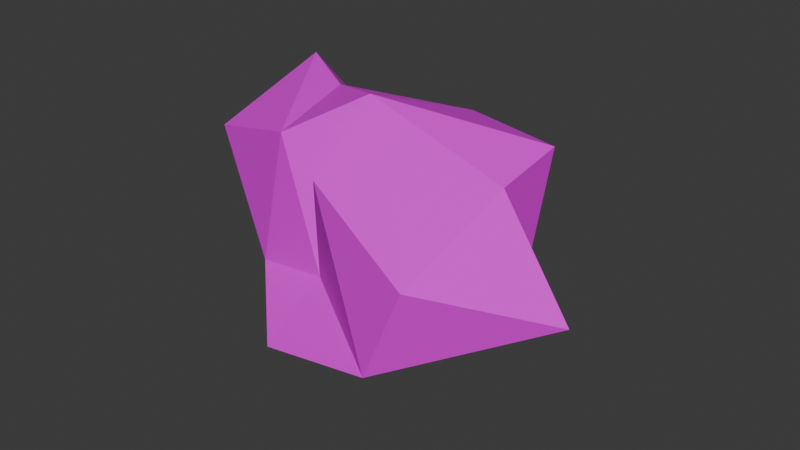 # Source: Rock1.blend  (saved by Blender 4.5.88; exported with 4.5.12 LTS)
import bpy
from mathutils import Matrix  # noqa: F401  (used for matrix-valued properties, if any)

bpy.ops.wm.read_factory_settings(use_empty=True)
scene = bpy.context.scene
scene.name = 'Scene'

# ---- collections
col_collection = bpy.data.collections.new('Collection'); scene.collection.children.link(col_collection)

# ---- images (referenced by path relative to the original .blend; pixels are not part of the script)
import os
ASSET_DIR = os.environ.get("B2B_ASSET_DIR", "")  # directory of the original .blend (textures are referenced by path, not embedded)
HERE = os.path.dirname(os.path.abspath(__file__))  # packed textures are extracted next to this script under _unpacked/

def load_image(name, relpath, width, height, colorspace="sRGB"):
    """Load a texture the original file referenced (path relative to the .blend, or extracted next to this script)."""
    p = next((c for c in (os.path.join(HERE, relpath), os.path.join(ASSET_DIR, relpath)) if relpath and os.path.exists(c)), "")
    if p:
        img = bpy.data.images.load(p, check_existing=True)
        img.name = name
    else:  # same state as the original file: an image datablock whose file is absent (Cycles renders it pink)
        img = bpy.data.images.new(name, width, height)
        img.source = "FILE"
        img.filepath = "//" + (relpath or name)
    img.colorspace_settings.name = colorspace
    return img
img_endesga_x64_png_001 = load_image('endesga x64.png.001', 'endesga x64.png', 1024, 1024, 'sRGB')

# ---- materials (node trees are filled in below, after node groups)
mat_material_001 = bpy.data.materials.new('Material.001')

# ---- material node trees
mat_material_001.use_nodes = True; mat_material_001.node_tree.nodes.clear()
_N = mat_material_001.node_tree.nodes; _L = mat_material_001.node_tree.links
n0 = _N.new('ShaderNodeBsdfPrincipled'); n0.name = 'Principled BSDF'; n0.location = (-200, 100)
n1 = _N.new('ShaderNodeOutputMaterial'); n1.name = 'Material Output'; n1.location = (200, 100)
n2 = _N.new('ShaderNodeTexImage'); n2.name = 'Image Texture'; n2.location = (-582, 118)
n2.image = img_endesga_x64_png_001
n2.interpolation = 'Closest'
_L.new(n0.outputs[0], n1.inputs[0])
_L.new(n2.outputs[0], n0.inputs[0])
n1.is_active_output = True

# ---- world
world_world = bpy.data.worlds.new('World'); scene.world = world_world
world_world.use_nodes = True; world_world.node_tree.nodes.clear()
_N = world_world.node_tree.nodes; _L = world_world.node_tree.links
n0 = _N.new('ShaderNodeOutputWorld'); n0.name = 'World Output'; n0.location = (300, 300)
n1 = _N.new('ShaderNodeBackground'); n1.name = 'Background'; n1.location = (10, 300)
n1.inputs[0].default_value = (0.05088, 0.05088, 0.05088, 1.0)
_L.new(n1.outputs[0], n0.inputs[0])
n0.is_active_output = True
world_world.color = (0.05088, 0.05088, 0.05088)
world_world.sun_shadow_jitter_overblur = 0.0

# ---- meshes
me_icosphere = bpy.data.meshes.new('Icosphere')
me_icosphere.from_pydata([(-0.9378, -1.037, 1.294), (0.4352, -0.6199, 2.094), (-1.067, 2.726, -1.213), (2.627, 0.06704, -0.6069), (-2.665, 1.904, -1.571), (2.814, -2.833, 0.8021), (-2.628, 1.485, 1.509), (2.668, 0.6352, 1.503), (1.315, 1.574, -0.1614), (0.19, -1.491, -0.5132), (-1.229, 0.2053, -2.373), (-3.102, 0.9114, -0.8958), (-1.277, -1.191, -0.8712), (2.193, -2.829, -0.6623), (-3.118, -0.2249, 0.5987), (-2.082, 2.314, 0.2384), (-1.215, 0.5546, 1.521), (4.183, -1.227, 0.08506), (0.5464, 1.655, 1.202), (-3.191, 2.332, 0.1742), (0.6586, -2.028, 1.348), (2.749, -0.6717, 1.375), (0.39, -0.3764, -1.763), (0.01173, -2.427, -1.312)], [], [(12, 10, 22), (12, 22, 23), (12, 14, 11), (5, 17, 21), (1, 21, 7), (21, 1, 5), (0, 6, 14), (6, 0, 16), (0, 1, 16), (0, 14, 12), (16, 1, 18), (4, 19, 15), (4, 15, 2), (4, 2, 10), (4, 10, 11), (2, 22, 10), (22, 2, 8), (2, 18, 8), (13, 3, 17), (8, 3, 22), (13, 22, 3), (7, 21, 3), (20, 5, 1), (0, 12, 9), (1, 0, 9), (20, 1, 9), (1, 7, 18), (3, 8, 7), (15, 19, 6), (15, 18, 2), (18, 15, 16), (6, 19, 14), (6, 16, 15), (22, 13, 23), (13, 17, 5), (3, 21, 17), (7, 8, 18), (11, 19, 4), (11, 14, 19), (9, 23, 13), (9, 13, 20), (23, 9, 12), (12, 11, 10), (13, 5, 20)])
_uv = me_icosphere.uv_layers.new(name='UVMap')
_uv.uv.foreach_set('vector', [0.01654, 0.2026, 0.01634, 0.2024, 0.01654, 0.2022, 0.01634, 0.2026, 0.01614, 0.2024, 0.01634, 0.2022, 0.01614, 0.2026, 0.01593, 0.2024, 0.01614, 0.2022, 0.01654, 0.2022, 0.01634, 0.202, 0.01654, 0.2018, 0.01634, 0.2022, 0.01614, 0.202, 0.01634, 0.2018, 0.01614, 0.2022, 0.01593, 0.202, 0.01614, 0.2018, 0.01593, 0.2026, 0.01573, 0.2024, 0.01593, 0.2022, 0.01593, 0.2022, 0.01573, 0.202, 0.01593, 0.2018, 0.01573, 0.2026, 0.01553, 0.2024, 0.01573, 0.2022, 0.01573, 0.2022, 0.01553, 0.202, 0.01573, 0.2018, 0.01654, 0.2018, 0.01634, 0.2016, 0.01654, 0.2014, 0.01829, 0.1686, 0.01809, 0.1684, 0.01829, 0.1682, 0.01809, 0.1686, 0.01789, 0.1684, 0.01809, 0.1682, 0.01593, 0.2018, 0.01573, 0.2016, 0.01593, 0.2014, 0.01573, 0.2018, 0.01553, 0.2016, 0.01573, 0.2014, 0.01552, 0.2026, 0.01532, 0.2024, 0.01552, 0.2022, 0.01552, 0.2022, 0.01532, 0.202, 0.01552, 0.2018, 0.01552, 0.2018, 0.01532, 0.2016, 0.01552, 0.2014, 0.01532, 0.2026, 0.01512, 0.2024, 0.01532, 0.2022, 0.01532, 0.2022, 0.01512, 0.202, 0.01532, 0.2018, 0.01532, 0.2018, 0.01512, 0.2016, 0.01532, 0.2014, 0.01654, 0.1701, 0.01634, 0.1699, 0.01654, 0.1697, 0.01634, 0.2014, 0.01614, 0.2012, 0.01634, 0.201, 0.01614, 0.1701, 0.01593, 0.1699, 0.01614, 0.1697, 0.01593, 0.1701, 0.01573, 0.1699, 0.01593, 0.1697, 0.01573, 0.1701, 0.01553, 0.1699, 0.01573, 0.1697, 0.01552, 0.2014, 0.01532, 0.2012, 0.01552, 0.201, 0.01532, 0.2014, 0.01512, 0.2012, 0.01532, 0.201, 0.01512, 0.2026, 0.01492, 0.2024, 0.01512, 0.2022, 0.01512, 0.2022, 0.01492, 0.202, 0.01512, 0.2018, 0.01707, 0.1686, 0.01687, 0.1684, 0.01707, 0.1682, 0.01512, 0.2014, 0.01492, 0.2012, 0.01512, 0.201, 0.01687, 0.1694, 0.01666, 0.1692, 0.01687, 0.169, 0.01491, 0.2022, 0.01471, 0.202, 0.01491, 0.2018, 0.01491, 0.2018, 0.01471, 0.2016, 0.01491, 0.2014, 0.01491, 0.1701, 0.01471, 0.1699, 0.01491, 0.1697, 0.01654, 0.201, 0.01634, 0.2008, 0.01654, 0.2006, 0.01634, 0.201, 0.01614, 0.2008, 0.01634, 0.2006, 0.01614, 0.201, 0.01593, 0.2008, 0.01614, 0.2006, 0.01984, 0.1678, 0.01964, 0.1676, 0.01984, 0.1674, 0.01573, 0.1697, 0.01553, 0.1695, 0.01573, 0.1693, 0.01943, 0.1678, 0.01923, 0.1676, 0.01943, 0.1674, 0.01532, 0.201, 0.01512, 0.2008, 0.01532, 0.2006, 0.01512, 0.201, 0.01492, 0.2008, 0.01512, 0.2006])
me_icosphere.materials.append(mat_material_001)
me_icosphere.update()

# ---- objects
ob_icosphere = bpy.data.objects.new('Icosphere', me_icosphere)

# ---- transforms, parenting, visibility, modifiers, constraints
ob_icosphere.location = (0.0, 0.0, 0.0)

# ---- collection membership
col_collection.objects.link(ob_icosphere)

# ---- scene / render settings (as saved in the file)
scene.frame_start = 1; scene.frame_end = 250; scene.frame_set(1)
scene.render.engine = 'BLENDER_EEVEE_NEXT'
bpy.context.view_layer.update()

# ---- added for rendering (the .blend has no active camera and no usable light): camera, sun
cam_auto = bpy.data.cameras.new('AutoCamera')
cam_auto.lens = 50.0
cam_auto.sensor_width = 36.0
cam_auto.clip_end = 1000.0
ob_auto_camera = bpy.data.objects.new('AutoCamera', cam_auto)
scene.collection.objects.link(ob_auto_camera)
ob_auto_camera.location = (9.98751, -11.4433, 7.45321)
ob_auto_camera.rotation_euler = (1.09748, -7.21219e-08, 0.694738)
scene.camera = ob_auto_camera
light_auto_sun = bpy.data.lights.new('AutoSun', 'SUN')
light_auto_sun.energy = 3.0
light_auto_sun.angle = 0.0523599
ob_auto_sun = bpy.data.objects.new('AutoSun', light_auto_sun)
scene.collection.objects.link(ob_auto_sun)
ob_auto_sun.rotation_euler = (0.872665, 0.174533, 0.523599)
bpy.context.view_layer.update()
